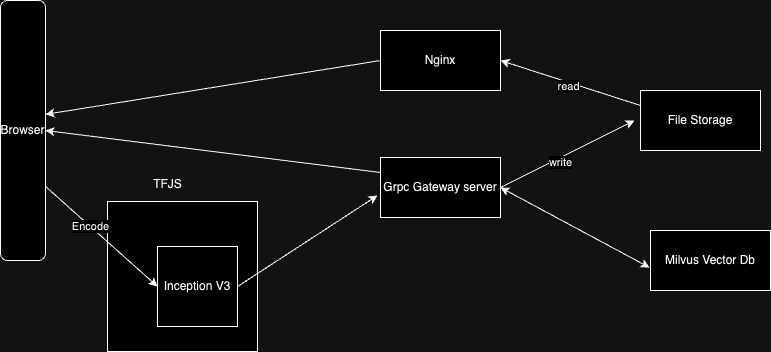

The diagram above was exported from draw.io. Its source (the exported page's mxGraphModel, read from the mxfile embedded in the PNG):
<mxGraphModel dx="954" dy="642" grid="1" gridSize="10" guides="1" tooltips="1" connect="1" arrows="1" fold="1" page="1" pageScale="1" pageWidth="827" pageHeight="1169" math="0" shadow="0">
  <root>
    <mxCell id="WIyWlLk6GJQsqaUBKTNV-0" />
    <mxCell id="WIyWlLk6GJQsqaUBKTNV-1" parent="WIyWlLk6GJQsqaUBKTNV-0" />
    <mxCell id="2BLnJygBTbtoPsCaUrsI-0" value="Milvus Vector Db" style="rounded=0;whiteSpace=wrap;html=1;" parent="WIyWlLk6GJQsqaUBKTNV-1" vertex="1">
      <mxGeometry x="660" y="260" width="120" height="60" as="geometry" />
    </mxCell>
    <mxCell id="2BLnJygBTbtoPsCaUrsI-1" value="Grpc Gateway server" style="rounded=0;whiteSpace=wrap;html=1;" parent="WIyWlLk6GJQsqaUBKTNV-1" vertex="1">
      <mxGeometry x="390" y="187" width="120" height="60" as="geometry" />
    </mxCell>
    <mxCell id="2BLnJygBTbtoPsCaUrsI-3" value="Nginx" style="rounded=0;whiteSpace=wrap;html=1;" parent="WIyWlLk6GJQsqaUBKTNV-1" vertex="1">
      <mxGeometry x="390" y="60" width="120" height="60" as="geometry" />
    </mxCell>
    <mxCell id="2BLnJygBTbtoPsCaUrsI-4" value="File Storage" style="rounded=0;whiteSpace=wrap;html=1;" parent="WIyWlLk6GJQsqaUBKTNV-1" vertex="1">
      <mxGeometry x="650" y="120" width="120" height="60" as="geometry" />
    </mxCell>
    <mxCell id="2BLnJygBTbtoPsCaUrsI-5" value="" style="endArrow=classic;html=1;rounded=0;entryX=-0.05;entryY=0.5;entryDx=0;entryDy=0;entryPerimeter=0;exitX=1;exitY=0.5;exitDx=0;exitDy=0;" parent="WIyWlLk6GJQsqaUBKTNV-1" source="2BLnJygBTbtoPsCaUrsI-1" target="2BLnJygBTbtoPsCaUrsI-4" edge="1">
      <mxGeometry width="50" height="50" relative="1" as="geometry">
        <mxPoint x="480" y="520" as="sourcePoint" />
        <mxPoint x="530" y="470" as="targetPoint" />
      </mxGeometry>
    </mxCell>
    <mxCell id="2BLnJygBTbtoPsCaUrsI-6" value="write" style="edgeLabel;html=1;align=center;verticalAlign=middle;resizable=0;points=[];" parent="2BLnJygBTbtoPsCaUrsI-5" connectable="0" vertex="1">
      <mxGeometry x="-0.1469" y="-4" relative="1" as="geometry">
        <mxPoint as="offset" />
      </mxGeometry>
    </mxCell>
    <mxCell id="2BLnJygBTbtoPsCaUrsI-7" value="" style="endArrow=classic;html=1;rounded=0;exitX=0;exitY=0.25;exitDx=0;exitDy=0;entryX=1;entryY=0.5;entryDx=0;entryDy=0;" parent="WIyWlLk6GJQsqaUBKTNV-1" source="2BLnJygBTbtoPsCaUrsI-4" target="2BLnJygBTbtoPsCaUrsI-3" edge="1">
      <mxGeometry width="50" height="50" relative="1" as="geometry">
        <mxPoint x="140" y="380" as="sourcePoint" />
        <mxPoint x="190" y="330" as="targetPoint" />
      </mxGeometry>
    </mxCell>
    <mxCell id="2BLnJygBTbtoPsCaUrsI-8" value="read" style="edgeLabel;html=1;align=center;verticalAlign=middle;resizable=0;points=[];" parent="2BLnJygBTbtoPsCaUrsI-7" connectable="0" vertex="1">
      <mxGeometry x="0.025" y="4" relative="1" as="geometry">
        <mxPoint as="offset" />
      </mxGeometry>
    </mxCell>
    <mxCell id="2BLnJygBTbtoPsCaUrsI-9" value="" style="whiteSpace=wrap;html=1;aspect=fixed;" parent="WIyWlLk6GJQsqaUBKTNV-1" vertex="1">
      <mxGeometry x="117" y="231" width="150" height="150" as="geometry" />
    </mxCell>
    <mxCell id="2BLnJygBTbtoPsCaUrsI-10" value="Inception V3" style="whiteSpace=wrap;html=1;aspect=fixed;" parent="WIyWlLk6GJQsqaUBKTNV-1" vertex="1">
      <mxGeometry x="167" y="276" width="80" height="80" as="geometry" />
    </mxCell>
    <mxCell id="2BLnJygBTbtoPsCaUrsI-11" value="TFJS" style="text;html=1;align=center;verticalAlign=middle;resizable=0;points=[];autosize=1;strokeColor=none;fillColor=none;" parent="WIyWlLk6GJQsqaUBKTNV-1" vertex="1">
      <mxGeometry x="152" y="199" width="50" height="30" as="geometry" />
    </mxCell>
    <mxCell id="2BLnJygBTbtoPsCaUrsI-12" value="Browser" style="rounded=1;whiteSpace=wrap;html=1;" parent="WIyWlLk6GJQsqaUBKTNV-1" vertex="1">
      <mxGeometry x="10" y="30" width="45" height="260" as="geometry" />
    </mxCell>
    <mxCell id="2BLnJygBTbtoPsCaUrsI-13" value="" style="endArrow=classic;html=1;rounded=0;exitX=1;exitY=0.715;exitDx=0;exitDy=0;entryX=0;entryY=0.5;entryDx=0;entryDy=0;exitPerimeter=0;" parent="WIyWlLk6GJQsqaUBKTNV-1" source="2BLnJygBTbtoPsCaUrsI-12" target="2BLnJygBTbtoPsCaUrsI-10" edge="1">
      <mxGeometry width="50" height="50" relative="1" as="geometry">
        <mxPoint x="140" y="470" as="sourcePoint" />
        <mxPoint x="190" y="420" as="targetPoint" />
      </mxGeometry>
    </mxCell>
    <mxCell id="2BLnJygBTbtoPsCaUrsI-14" value="Encode" style="edgeLabel;html=1;align=center;verticalAlign=middle;resizable=0;points=[];" parent="2BLnJygBTbtoPsCaUrsI-13" connectable="0" vertex="1">
      <mxGeometry x="-0.2002" relative="1" as="geometry">
        <mxPoint as="offset" />
      </mxGeometry>
    </mxCell>
    <mxCell id="2BLnJygBTbtoPsCaUrsI-15" value="" style="endArrow=classic;startArrow=classic;html=1;rounded=0;entryX=1;entryY=0.5;entryDx=0;entryDy=0;exitX=-0.008;exitY=0.617;exitDx=0;exitDy=0;exitPerimeter=0;" parent="WIyWlLk6GJQsqaUBKTNV-1" source="2BLnJygBTbtoPsCaUrsI-0" target="2BLnJygBTbtoPsCaUrsI-1" edge="1">
      <mxGeometry width="50" height="50" relative="1" as="geometry">
        <mxPoint x="430" y="470" as="sourcePoint" />
        <mxPoint x="480" y="420" as="targetPoint" />
      </mxGeometry>
    </mxCell>
    <mxCell id="2BLnJygBTbtoPsCaUrsI-17" value="" style="endArrow=classic;html=1;rounded=0;exitX=1;exitY=0.5;exitDx=0;exitDy=0;entryX=-0.025;entryY=0.633;entryDx=0;entryDy=0;entryPerimeter=0;" parent="WIyWlLk6GJQsqaUBKTNV-1" source="2BLnJygBTbtoPsCaUrsI-10" target="2BLnJygBTbtoPsCaUrsI-1" edge="1">
      <mxGeometry width="50" height="50" relative="1" as="geometry">
        <mxPoint x="420" y="480" as="sourcePoint" />
        <mxPoint x="470" y="430" as="targetPoint" />
      </mxGeometry>
    </mxCell>
    <mxCell id="2BLnJygBTbtoPsCaUrsI-18" value="" style="endArrow=classic;html=1;rounded=0;exitX=0;exitY=0.25;exitDx=0;exitDy=0;entryX=1;entryY=0.5;entryDx=0;entryDy=0;" parent="WIyWlLk6GJQsqaUBKTNV-1" source="2BLnJygBTbtoPsCaUrsI-1" target="2BLnJygBTbtoPsCaUrsI-12" edge="1">
      <mxGeometry width="50" height="50" relative="1" as="geometry">
        <mxPoint x="240" y="460" as="sourcePoint" />
        <mxPoint x="290" y="410" as="targetPoint" />
      </mxGeometry>
    </mxCell>
    <mxCell id="2BLnJygBTbtoPsCaUrsI-19" value="" style="endArrow=classic;html=1;rounded=0;exitX=0;exitY=0.5;exitDx=0;exitDy=0;entryX=1;entryY=0.438;entryDx=0;entryDy=0;entryPerimeter=0;" parent="WIyWlLk6GJQsqaUBKTNV-1" source="2BLnJygBTbtoPsCaUrsI-3" target="2BLnJygBTbtoPsCaUrsI-12" edge="1">
      <mxGeometry width="50" height="50" relative="1" as="geometry">
        <mxPoint x="210" y="130" as="sourcePoint" />
        <mxPoint x="260" y="80" as="targetPoint" />
      </mxGeometry>
    </mxCell>
  </root>
</mxGraphModel>